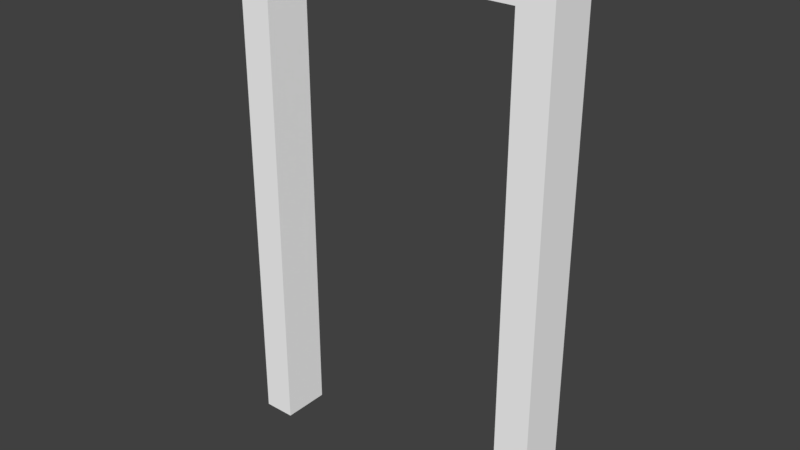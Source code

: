 # Source: T_RSTOCK_10.blend  (saved by Blender 2.79.0; exported with 4.5.12 LTS)
import bpy
from mathutils import Matrix  # noqa: F401  (used for matrix-valued properties, if any)

bpy.ops.wm.read_factory_settings(use_empty=True)
scene = bpy.context.scene
scene.name = 'Scene'

# ---- collections
col_collection_1 = bpy.data.collections.new('Collection 1'); scene.collection.children.link(col_collection_1)

# ---- materials (node trees are filled in below, after node groups)
mat_material_004 = bpy.data.materials.new('Material.004')
mat_material_004.alpha_threshold = 0.0
mat_material_004.use_transparent_shadow = False
mat_material_004.diffuse_color = (1.0, 1.0, 1.0, 1.0)
mat_material_004.roughness = 0.5
mat_material_005 = bpy.data.materials.new('Material.005')
mat_material_005.alpha_threshold = 0.0
mat_material_005.use_transparent_shadow = False
mat_material_005.diffuse_color = (1.0, 1.0, 1.0, 1.0)
mat_material_005.roughness = 0.5
mat_material_005.specular_intensity = 0.8

# ---- material node trees

# ---- world
world_world = bpy.data.worlds.new('World'); scene.world = world_world
world_world.color = (0.05088, 0.05088, 0.05088)
world_world.use_sun_shadow = False
world_world.sun_shadow_jitter_overblur = 0.0
world_world.cycles.sampling_method = 'MANUAL'

# ---- meshes
me_cube = bpy.data.meshes.new('Cube')
me_cube.from_pydata([(-1.601, 1.0, -1.0), (-1.601, 1.0, 3.217), (1.209, 1.0, -1.0), (1.209, 1.0, 3.217), (-1.32, 1.0, -1.0), (-1.32, 1.0, 3.217), (0.9137, 1.0, 3.217), (0.9137, 1.0, -1.0), (-1.601, 1.0, 3.472), (0.9137, 1.0, 3.472), (1.209, 1.0, 3.472), (-1.32, 1.0, 3.472), (-1.601, 0.0, -1.0), (-1.601, 0.0, 3.217), (1.209, 0.0, -1.0), (1.209, 0.0, 3.217), (-1.32, 0.0, -1.0), (0.9137, 0.0, 3.217), (0.9137, 0.0, -1.0), (-1.601, 0.0, 3.472), (1.209, 0.0, 3.472), (-1.32, 0.0, 3.217), (0.9137, 0.0, 3.472), (-1.32, 0.0, 3.472)], [], [(12, 13, 1, 0), (7, 6, 3, 2), (16, 21, 13, 12), (5, 1, 8, 11), (0, 1, 5, 4), (22, 23, 21, 17), (17, 6, 7, 18), (6, 5, 11, 9), (3, 6, 9, 10), (15, 3, 10, 20), (17, 21, 5, 6), (23, 19, 13, 21), (4, 5, 21, 16), (22, 20, 10, 9), (8, 19, 23, 11), (22, 17, 15, 20), (0, 4, 16, 12), (1, 13, 19, 8), (7, 2, 14, 18), (2, 3, 15, 14), (17, 18, 14, 15), (9, 11, 23, 22)])
me_cube.materials.append(mat_material_004)
me_cube.materials.append(mat_material_005)
me_cube.use_remesh_preserve_volume = False
me_cube.use_remesh_preserve_attributes = False
me_cube.use_mirror_vertex_groups = False
me_cube.update()

# ---- objects
ob_cube_001 = bpy.data.objects.new('Cube.001', me_cube)

# ---- transforms, parenting, visibility, modifiers, constraints
ob_cube_001.location = (0.2071, 1.894, 0.9245)
ob_cube_001.scale = (0.8158, 0.3405, 0.8158)
ob_cube_001.lineart.crease_threshold = 0.0

# ---- collection membership
col_collection_1.objects.link(ob_cube_001)

# ---- scene / render settings (as saved in the file)
scene.frame_start = 1; scene.frame_end = 250; scene.frame_set(1)
scene.render.engine = 'BLENDER_EEVEE_NEXT'
scene.render.resolution_percentage = 50
scene.render.dither_intensity = 0.0
scene.cycles.use_denoising = False
scene.cycles.samples = 128
scene.cycles.sampling_pattern = 'TABULATED_SOBOL'
scene.cycles.use_adaptive_sampling = False
scene.cycles.use_light_tree = False
scene.cycles.blur_glossy = 0.0
scene.cycles.sample_clamp_indirect = 0.0
scene.view_settings.view_transform = 'Standard'
bpy.context.view_layer.update()

# ---- added for rendering (the .blend has no active camera and no usable light): camera, sun
cam_auto = bpy.data.cameras.new('AutoCamera')
cam_auto.lens = 50.0
cam_auto.sensor_width = 36.0
cam_auto.clip_end = 1000.0
ob_auto_camera = bpy.data.objects.new('AutoCamera', cam_auto)
scene.collection.objects.link(ob_auto_camera)
ob_auto_camera.location = (4.04623, -2.73401, 5.13216)
ob_auto_camera.rotation_euler = (1.09748, -7.21219e-08, 0.694738)
scene.camera = ob_auto_camera
light_auto_sun = bpy.data.lights.new('AutoSun', 'SUN')
light_auto_sun.energy = 3.0
light_auto_sun.angle = 0.0523599
ob_auto_sun = bpy.data.objects.new('AutoSun', light_auto_sun)
scene.collection.objects.link(ob_auto_sun)
ob_auto_sun.rotation_euler = (0.872665, 0.174533, 0.523599)
bpy.context.view_layer.update()
